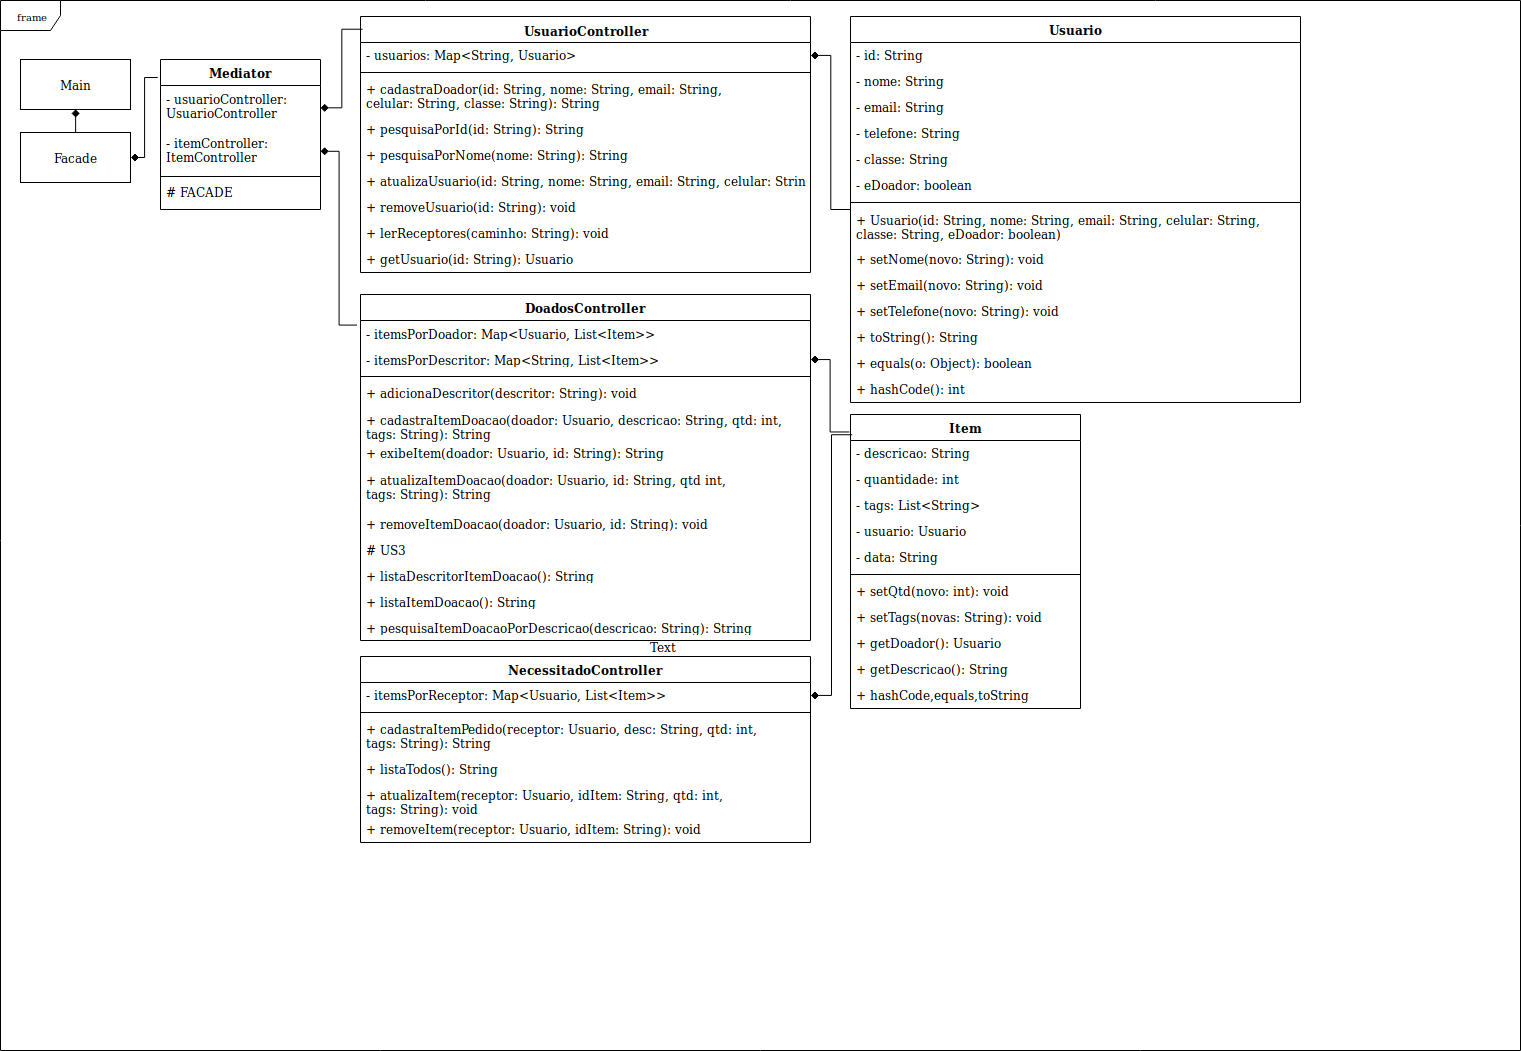

The diagram above was exported from draw.io. Its source (the exported page's mxGraphModel, read from the mxfile embedded in the PNG):
<mxGraphModel dx="1149" dy="603" grid="1" gridSize="10" guides="1" tooltips="1" connect="1" arrows="1" fold="1" page="1" pageScale="1" pageWidth="850" pageHeight="1100" background="#ffffff" math="0" shadow="0">
  <root>
    <mxCell id="0" />
    <mxCell id="1" parent="0" />
    <mxCell id="17acba5748e5396b-1" value="frame" style="shape=umlFrame;whiteSpace=wrap;html=1;rounded=0;shadow=0;comic=0;labelBackgroundColor=none;strokeColor=#000000;strokeWidth=1;fillColor=#ffffff;fontFamily=Verdana;fontSize=10;fontColor=#000000;align=center;" parent="1" vertex="1">
      <mxGeometry x="20" y="20" width="1520" height="1050" as="geometry" />
    </mxCell>
    <mxCell id="69" style="edgeStyle=elbowEdgeStyle;rounded=0;html=1;exitX=0.5;exitY=1;entryX=0.5;entryY=0;startArrow=diamond;startFill=1;endArrow=none;endFill=0;jettySize=auto;orthogonalLoop=1;fontColor=#000000;" edge="1" parent="1" source="2" target="3">
      <mxGeometry relative="1" as="geometry" />
    </mxCell>
    <mxCell id="2" value="&lt;div&gt;Main&lt;/div&gt;" style="html=1;" vertex="1" parent="1">
      <mxGeometry x="40" y="79" width="110" height="50" as="geometry" />
    </mxCell>
    <mxCell id="70" style="edgeStyle=elbowEdgeStyle;rounded=0;html=1;exitX=1;exitY=0.5;entryX=-0.019;entryY=0.12;entryPerimeter=0;startArrow=diamond;startFill=1;endArrow=none;endFill=0;jettySize=auto;orthogonalLoop=1;fontColor=#000000;" edge="1" parent="1" source="3" target="10">
      <mxGeometry relative="1" as="geometry" />
    </mxCell>
    <mxCell id="3" value="&lt;div&gt;Facade&lt;/div&gt;" style="html=1;" vertex="1" parent="1">
      <mxGeometry x="40" y="152" width="110" height="50" as="geometry" />
    </mxCell>
    <mxCell id="6" value="UsuarioController" style="swimlane;fontStyle=1;align=center;verticalAlign=top;childLayout=stackLayout;horizontal=1;startSize=26;horizontalStack=0;resizeParent=1;resizeParentMax=0;resizeLast=0;collapsible=1;marginBottom=0;whiteSpace=wrap;" vertex="1" parent="1">
      <mxGeometry x="380" y="36" width="450" height="256" as="geometry">
        <mxRectangle x="380" y="36" width="140" height="26" as="alternateBounds" />
      </mxGeometry>
    </mxCell>
    <mxCell id="7" value="- usuarios: Map&lt;String, Usuario&gt;" style="text;strokeColor=none;fillColor=none;align=left;verticalAlign=top;spacingLeft=4;spacingRight=4;overflow=hidden;rotatable=0;points=[[0,0.5],[1,0.5]];portConstraint=eastwest;" vertex="1" parent="6">
      <mxGeometry y="26" width="450" height="26" as="geometry" />
    </mxCell>
    <mxCell id="8" value="" style="line;strokeWidth=1;fillColor=none;align=left;verticalAlign=middle;spacingTop=-1;spacingLeft=3;spacingRight=3;rotatable=0;labelPosition=right;points=[];portConstraint=eastwest;" vertex="1" parent="6">
      <mxGeometry y="52" width="450" height="8" as="geometry" />
    </mxCell>
    <mxCell id="9" value="+ cadastraDoador(id: String, nome: String, email: String,&#10; celular: String, classe: String): String&#10;" style="text;strokeColor=none;fillColor=none;align=left;verticalAlign=top;spacingLeft=4;spacingRight=4;overflow=hidden;rotatable=0;points=[[0,0.5],[1,0.5]];portConstraint=eastwest;fontColor=#000000;" vertex="1" parent="6">
      <mxGeometry y="60" width="450" height="40" as="geometry" />
    </mxCell>
    <mxCell id="20" value="+ pesquisaPorId(id: String): String" style="text;strokeColor=none;fillColor=none;align=left;verticalAlign=top;spacingLeft=4;spacingRight=4;overflow=hidden;rotatable=0;points=[[0,0.5],[1,0.5]];portConstraint=eastwest;html=0;" vertex="1" parent="6">
      <mxGeometry y="100" width="450" height="26" as="geometry" />
    </mxCell>
    <mxCell id="21" value="+ pesquisaPorNome(nome: String): String" style="text;strokeColor=none;fillColor=none;align=left;verticalAlign=top;spacingLeft=4;spacingRight=4;overflow=hidden;rotatable=0;points=[[0,0.5],[1,0.5]];portConstraint=eastwest;html=0;" vertex="1" parent="6">
      <mxGeometry y="126" width="450" height="26" as="geometry" />
    </mxCell>
    <mxCell id="22" value="+ atualizaUsuario(id: String, nome: String, email: String, celular: String): String&#10;" style="text;strokeColor=none;fillColor=none;align=left;verticalAlign=top;spacingLeft=4;spacingRight=4;overflow=hidden;rotatable=0;points=[[0,0.5],[1,0.5]];portConstraint=eastwest;fontColor=#000000;html=0;" vertex="1" parent="6">
      <mxGeometry y="152" width="450" height="26" as="geometry" />
    </mxCell>
    <mxCell id="25" value="+ removeUsuario(id: String): void" style="text;strokeColor=none;fillColor=none;align=left;verticalAlign=top;spacingLeft=4;spacingRight=4;overflow=hidden;rotatable=0;points=[[0,0.5],[1,0.5]];portConstraint=eastwest;fontColor=#000000;html=0;" vertex="1" parent="6">
      <mxGeometry y="178" width="450" height="26" as="geometry" />
    </mxCell>
    <mxCell id="26" value="+ lerReceptores(caminho: String): void" style="text;strokeColor=none;fillColor=none;align=left;verticalAlign=top;spacingLeft=4;spacingRight=4;overflow=hidden;rotatable=0;points=[[0,0.5],[1,0.5]];portConstraint=eastwest;fontColor=#000000;html=0;" vertex="1" parent="6">
      <mxGeometry y="204" width="450" height="26" as="geometry" />
    </mxCell>
    <mxCell id="43" value="+ getUsuario(id: String): Usuario" style="text;strokeColor=none;fillColor=none;align=left;verticalAlign=top;spacingLeft=4;spacingRight=4;overflow=hidden;rotatable=0;points=[[0,0.5],[1,0.5]];portConstraint=eastwest;fontColor=#000000;html=0;" vertex="1" parent="6">
      <mxGeometry y="230" width="450" height="26" as="geometry" />
    </mxCell>
    <mxCell id="10" value="Mediator" style="swimlane;fontStyle=1;align=center;verticalAlign=top;childLayout=stackLayout;horizontal=1;startSize=26;horizontalStack=0;resizeParent=1;resizeParentMax=0;resizeLast=0;collapsible=1;marginBottom=0;" vertex="1" parent="1">
      <mxGeometry x="180" y="79" width="160" height="150" as="geometry" />
    </mxCell>
    <mxCell id="11" value="- usuarioController: UsuarioController" style="text;strokeColor=none;fillColor=none;align=left;verticalAlign=top;spacingLeft=4;spacingRight=4;overflow=hidden;rotatable=0;points=[[0,0.5],[1,0.5]];portConstraint=eastwest;whiteSpace=wrap;" vertex="1" parent="10">
      <mxGeometry y="26" width="160" height="44" as="geometry" />
    </mxCell>
    <mxCell id="14" value="- itemController: ItemController" style="text;strokeColor=none;fillColor=none;align=left;verticalAlign=top;spacingLeft=4;spacingRight=4;overflow=hidden;rotatable=0;points=[[0,0.5],[1,0.5]];portConstraint=eastwest;whiteSpace=wrap;" vertex="1" parent="10">
      <mxGeometry y="70" width="160" height="44" as="geometry" />
    </mxCell>
    <mxCell id="12" value="" style="line;strokeWidth=1;fillColor=none;align=left;verticalAlign=middle;spacingTop=-1;spacingLeft=3;spacingRight=3;rotatable=0;labelPosition=right;points=[];portConstraint=eastwest;" vertex="1" parent="10">
      <mxGeometry y="114" width="160" height="6" as="geometry" />
    </mxCell>
    <mxCell id="13" value="# FACADE" style="text;strokeColor=none;fillColor=none;align=left;verticalAlign=top;spacingLeft=4;spacingRight=4;overflow=hidden;rotatable=0;points=[[0,0.5],[1,0.5]];portConstraint=eastwest;" vertex="1" parent="10">
      <mxGeometry y="120" width="160" height="30" as="geometry" />
    </mxCell>
    <mxCell id="27" value="Usuario" style="swimlane;fontStyle=1;align=center;verticalAlign=top;childLayout=stackLayout;horizontal=1;startSize=26;horizontalStack=0;resizeParent=1;resizeParentMax=0;resizeLast=0;collapsible=1;marginBottom=0;fontColor=#000000;html=0;" vertex="1" parent="1">
      <mxGeometry x="870" y="36" width="450" height="386" as="geometry">
        <mxRectangle x="870" y="36" width="80" height="26" as="alternateBounds" />
      </mxGeometry>
    </mxCell>
    <mxCell id="28" value="- id: String" style="text;strokeColor=none;fillColor=none;align=left;verticalAlign=top;spacingLeft=4;spacingRight=4;overflow=hidden;rotatable=0;points=[[0,0.5],[1,0.5]];portConstraint=eastwest;" vertex="1" parent="27">
      <mxGeometry y="26" width="450" height="26" as="geometry" />
    </mxCell>
    <mxCell id="36" value="- nome: String" style="text;strokeColor=none;fillColor=none;align=left;verticalAlign=top;spacingLeft=4;spacingRight=4;overflow=hidden;rotatable=0;points=[[0,0.5],[1,0.5]];portConstraint=eastwest;" vertex="1" parent="27">
      <mxGeometry y="52" width="450" height="26" as="geometry" />
    </mxCell>
    <mxCell id="31" value="- email: String" style="text;strokeColor=none;fillColor=none;align=left;verticalAlign=top;spacingLeft=4;spacingRight=4;overflow=hidden;rotatable=0;points=[[0,0.5],[1,0.5]];portConstraint=eastwest;" vertex="1" parent="27">
      <mxGeometry y="78" width="450" height="26" as="geometry" />
    </mxCell>
    <mxCell id="32" value="- telefone: String" style="text;strokeColor=none;fillColor=none;align=left;verticalAlign=top;spacingLeft=4;spacingRight=4;overflow=hidden;rotatable=0;points=[[0,0.5],[1,0.5]];portConstraint=eastwest;" vertex="1" parent="27">
      <mxGeometry y="104" width="450" height="26" as="geometry" />
    </mxCell>
    <mxCell id="33" value="- classe: String" style="text;strokeColor=none;fillColor=none;align=left;verticalAlign=top;spacingLeft=4;spacingRight=4;overflow=hidden;rotatable=0;points=[[0,0.5],[1,0.5]];portConstraint=eastwest;" vertex="1" parent="27">
      <mxGeometry y="130" width="450" height="26" as="geometry" />
    </mxCell>
    <mxCell id="34" value="- eDoador: boolean" style="text;strokeColor=none;fillColor=none;align=left;verticalAlign=top;spacingLeft=4;spacingRight=4;overflow=hidden;rotatable=0;points=[[0,0.5],[1,0.5]];portConstraint=eastwest;" vertex="1" parent="27">
      <mxGeometry y="156" width="450" height="26" as="geometry" />
    </mxCell>
    <mxCell id="29" value="" style="line;strokeWidth=1;fillColor=none;align=left;verticalAlign=middle;spacingTop=-1;spacingLeft=3;spacingRight=3;rotatable=0;labelPosition=right;points=[];portConstraint=eastwest;" vertex="1" parent="27">
      <mxGeometry y="182" width="450" height="8" as="geometry" />
    </mxCell>
    <mxCell id="30" value="+ Usuario(id: String, nome: String, email: String, celular: String, &#10;classe: String, eDoador: boolean)" style="text;strokeColor=none;fillColor=none;align=left;verticalAlign=top;spacingLeft=4;spacingRight=4;overflow=hidden;rotatable=0;points=[[0,0.5],[1,0.5]];portConstraint=eastwest;whiteSpace=wrap;" vertex="1" parent="27">
      <mxGeometry y="190" width="450" height="40" as="geometry" />
    </mxCell>
    <mxCell id="37" value="+ setNome(novo: String): void" style="text;strokeColor=none;fillColor=none;align=left;verticalAlign=top;spacingLeft=4;spacingRight=4;overflow=hidden;rotatable=0;points=[[0,0.5],[1,0.5]];portConstraint=eastwest;" vertex="1" parent="27">
      <mxGeometry y="230" width="450" height="26" as="geometry" />
    </mxCell>
    <mxCell id="38" value="+ setEmail(novo: String): void" style="text;strokeColor=none;fillColor=none;align=left;verticalAlign=top;spacingLeft=4;spacingRight=4;overflow=hidden;rotatable=0;points=[[0,0.5],[1,0.5]];portConstraint=eastwest;" vertex="1" parent="27">
      <mxGeometry y="256" width="450" height="26" as="geometry" />
    </mxCell>
    <mxCell id="39" value="+ setTelefone(novo: String): void" style="text;strokeColor=none;fillColor=none;align=left;verticalAlign=top;spacingLeft=4;spacingRight=4;overflow=hidden;rotatable=0;points=[[0,0.5],[1,0.5]];portConstraint=eastwest;" vertex="1" parent="27">
      <mxGeometry y="282" width="450" height="26" as="geometry" />
    </mxCell>
    <mxCell id="40" value="+ toString(): String" style="text;strokeColor=none;fillColor=none;align=left;verticalAlign=top;spacingLeft=4;spacingRight=4;overflow=hidden;rotatable=0;points=[[0,0.5],[1,0.5]];portConstraint=eastwest;" vertex="1" parent="27">
      <mxGeometry y="308" width="450" height="26" as="geometry" />
    </mxCell>
    <mxCell id="41" value="+ equals(o: Object): boolean" style="text;strokeColor=none;fillColor=none;align=left;verticalAlign=top;spacingLeft=4;spacingRight=4;overflow=hidden;rotatable=0;points=[[0,0.5],[1,0.5]];portConstraint=eastwest;" vertex="1" parent="27">
      <mxGeometry y="334" width="450" height="26" as="geometry" />
    </mxCell>
    <mxCell id="42" value="+ hashCode(): int" style="text;strokeColor=none;fillColor=none;align=left;verticalAlign=top;spacingLeft=4;spacingRight=4;overflow=hidden;rotatable=0;points=[[0,0.5],[1,0.5]];portConstraint=eastwest;" vertex="1" parent="27">
      <mxGeometry y="360" width="450" height="26" as="geometry" />
    </mxCell>
    <mxCell id="47" value="DoadosController" style="swimlane;fontStyle=1;align=center;verticalAlign=top;childLayout=stackLayout;horizontal=1;startSize=26;horizontalStack=0;resizeParent=1;resizeParentMax=0;resizeLast=0;collapsible=1;marginBottom=0;fontColor=#000000;html=0;" vertex="1" parent="1">
      <mxGeometry x="380" y="314" width="450" height="346" as="geometry">
        <mxRectangle x="380" y="314" width="120" height="26" as="alternateBounds" />
      </mxGeometry>
    </mxCell>
    <mxCell id="91" value="- itemsPorDoador: Map&lt;Usuario, List&lt;Item&gt;&gt;" style="text;strokeColor=none;fillColor=none;align=left;verticalAlign=top;spacingLeft=4;spacingRight=4;overflow=hidden;rotatable=0;points=[[0,0.5],[1,0.5]];portConstraint=eastwest;whiteSpace=wrap;" vertex="1" parent="47">
      <mxGeometry y="26" width="450" height="26" as="geometry" />
    </mxCell>
    <mxCell id="48" value="- itemsPorDescritor: Map&lt;String, List&lt;Item&gt;&gt;" style="text;strokeColor=none;fillColor=none;align=left;verticalAlign=top;spacingLeft=4;spacingRight=4;overflow=hidden;rotatable=0;points=[[0,0.5],[1,0.5]];portConstraint=eastwest;whiteSpace=wrap;" vertex="1" parent="47">
      <mxGeometry y="52" width="450" height="26" as="geometry" />
    </mxCell>
    <mxCell id="49" value="" style="line;strokeWidth=1;fillColor=none;align=left;verticalAlign=middle;spacingTop=-1;spacingLeft=3;spacingRight=3;rotatable=0;labelPosition=right;points=[];portConstraint=eastwest;" vertex="1" parent="47">
      <mxGeometry y="78" width="450" height="8" as="geometry" />
    </mxCell>
    <mxCell id="50" value="+ adicionaDescritor(descritor: String): void" style="text;strokeColor=none;fillColor=none;align=left;verticalAlign=top;spacingLeft=4;spacingRight=4;overflow=hidden;rotatable=0;points=[[0,0.5],[1,0.5]];portConstraint=eastwest;" vertex="1" parent="47">
      <mxGeometry y="86" width="450" height="26" as="geometry" />
    </mxCell>
    <mxCell id="53" value="+ cadastraItemDoacao(doador: Usuario, descricao: String, qtd: int,&#10; tags: String): String" style="text;strokeColor=none;fillColor=none;align=left;verticalAlign=top;spacingLeft=4;spacingRight=4;overflow=hidden;rotatable=0;points=[[0,0.5],[1,0.5]];portConstraint=eastwest;whiteSpace=wrap;" vertex="1" parent="47">
      <mxGeometry y="112" width="450" height="34" as="geometry" />
    </mxCell>
    <mxCell id="54" value="+ exibeItem(doador: Usuario, id: String): String" style="text;strokeColor=none;fillColor=none;align=left;verticalAlign=top;spacingLeft=4;spacingRight=4;overflow=hidden;rotatable=0;points=[[0,0.5],[1,0.5]];portConstraint=eastwest;" vertex="1" parent="47">
      <mxGeometry y="146" width="450" height="26" as="geometry" />
    </mxCell>
    <mxCell id="55" value="+ atualizaItemDoacao(doador: Usuario, id: String, qtd int, &#10;tags: String): String" style="text;strokeColor=none;fillColor=none;align=left;verticalAlign=top;spacingLeft=4;spacingRight=4;overflow=hidden;rotatable=0;points=[[0,0.5],[1,0.5]];portConstraint=eastwest;whiteSpace=wrap;" vertex="1" parent="47">
      <mxGeometry y="172" width="450" height="44" as="geometry" />
    </mxCell>
    <mxCell id="56" value="+ removeItemDoacao(doador: Usuario, id: String): void" style="text;strokeColor=none;fillColor=none;align=left;verticalAlign=top;spacingLeft=4;spacingRight=4;overflow=hidden;rotatable=0;points=[[0,0.5],[1,0.5]];portConstraint=eastwest;whiteSpace=wrap;" vertex="1" parent="47">
      <mxGeometry y="216" width="450" height="26" as="geometry" />
    </mxCell>
    <mxCell id="72" value="# US3" style="text;strokeColor=none;fillColor=none;align=left;verticalAlign=top;spacingLeft=4;spacingRight=4;overflow=hidden;rotatable=0;points=[[0,0.5],[1,0.5]];portConstraint=eastwest;whiteSpace=wrap;" vertex="1" parent="47">
      <mxGeometry y="242" width="450" height="26" as="geometry" />
    </mxCell>
    <mxCell id="73" value="+ listaDescritorItemDoacao(): String" style="text;strokeColor=none;fillColor=none;align=left;verticalAlign=top;spacingLeft=4;spacingRight=4;overflow=hidden;rotatable=0;points=[[0,0.5],[1,0.5]];portConstraint=eastwest;whiteSpace=wrap;" vertex="1" parent="47">
      <mxGeometry y="268" width="450" height="26" as="geometry" />
    </mxCell>
    <mxCell id="74" value="+ listaItemDoacao(): String" style="text;strokeColor=none;fillColor=none;align=left;verticalAlign=top;spacingLeft=4;spacingRight=4;overflow=hidden;rotatable=0;points=[[0,0.5],[1,0.5]];portConstraint=eastwest;whiteSpace=wrap;" vertex="1" parent="47">
      <mxGeometry y="294" width="450" height="26" as="geometry" />
    </mxCell>
    <mxCell id="85" value="+ pesquisaItemDoacaoPorDescricao(descricao: String): String" style="text;strokeColor=none;fillColor=none;align=left;verticalAlign=top;spacingLeft=4;spacingRight=4;overflow=hidden;rotatable=0;points=[[0,0.5],[1,0.5]];portConstraint=eastwest;whiteSpace=wrap;" vertex="1" parent="47">
      <mxGeometry y="320" width="450" height="26" as="geometry" />
    </mxCell>
    <mxCell id="51" style="edgeStyle=elbowEdgeStyle;rounded=0;html=1;exitX=1;exitY=0.5;entryX=0.004;entryY=0.051;entryPerimeter=0;startArrow=diamond;startFill=1;endArrow=none;endFill=0;jettySize=auto;orthogonalLoop=1;fontColor=#000000;" edge="1" parent="1" source="11" target="6">
      <mxGeometry relative="1" as="geometry" />
    </mxCell>
    <mxCell id="52" style="edgeStyle=elbowEdgeStyle;rounded=0;html=1;exitX=1;exitY=0.5;startArrow=diamond;startFill=1;endArrow=none;endFill=0;jettySize=auto;orthogonalLoop=1;fontColor=#000000;" edge="1" parent="1" source="7" target="27">
      <mxGeometry relative="1" as="geometry" />
    </mxCell>
    <mxCell id="57" value="Item" style="swimlane;fontStyle=1;align=center;verticalAlign=top;childLayout=stackLayout;horizontal=1;startSize=26;horizontalStack=0;resizeParent=1;resizeParentMax=0;resizeLast=0;collapsible=1;marginBottom=0;fontColor=#000000;html=0;" vertex="1" parent="1">
      <mxGeometry x="870" y="434" width="230" height="294" as="geometry">
        <mxRectangle x="870" y="434" width="60" height="26" as="alternateBounds" />
      </mxGeometry>
    </mxCell>
    <mxCell id="58" value="- descricao: String" style="text;strokeColor=none;fillColor=none;align=left;verticalAlign=top;spacingLeft=4;spacingRight=4;overflow=hidden;rotatable=0;points=[[0,0.5],[1,0.5]];portConstraint=eastwest;" vertex="1" parent="57">
      <mxGeometry y="26" width="230" height="26" as="geometry" />
    </mxCell>
    <mxCell id="61" value="- quantidade: int" style="text;strokeColor=none;fillColor=none;align=left;verticalAlign=top;spacingLeft=4;spacingRight=4;overflow=hidden;rotatable=0;points=[[0,0.5],[1,0.5]];portConstraint=eastwest;" vertex="1" parent="57">
      <mxGeometry y="52" width="230" height="26" as="geometry" />
    </mxCell>
    <mxCell id="62" value="- tags: List&lt;String&gt;" style="text;strokeColor=none;fillColor=none;align=left;verticalAlign=top;spacingLeft=4;spacingRight=4;overflow=hidden;rotatable=0;points=[[0,0.5],[1,0.5]];portConstraint=eastwest;" vertex="1" parent="57">
      <mxGeometry y="78" width="230" height="26" as="geometry" />
    </mxCell>
    <mxCell id="63" value="- usuario: Usuario" style="text;strokeColor=none;fillColor=none;align=left;verticalAlign=top;spacingLeft=4;spacingRight=4;overflow=hidden;rotatable=0;points=[[0,0.5],[1,0.5]];portConstraint=eastwest;" vertex="1" parent="57">
      <mxGeometry y="104" width="230" height="26" as="geometry" />
    </mxCell>
    <mxCell id="64" value="- data: String" style="text;strokeColor=none;fillColor=none;align=left;verticalAlign=top;spacingLeft=4;spacingRight=4;overflow=hidden;rotatable=0;points=[[0,0.5],[1,0.5]];portConstraint=eastwest;" vertex="1" parent="57">
      <mxGeometry y="130" width="230" height="26" as="geometry" />
    </mxCell>
    <mxCell id="59" value="" style="line;strokeWidth=1;fillColor=none;align=left;verticalAlign=middle;spacingTop=-1;spacingLeft=3;spacingRight=3;rotatable=0;labelPosition=right;points=[];portConstraint=eastwest;" vertex="1" parent="57">
      <mxGeometry y="156" width="230" height="8" as="geometry" />
    </mxCell>
    <mxCell id="60" value="+ setQtd(novo: int): void" style="text;strokeColor=none;fillColor=none;align=left;verticalAlign=top;spacingLeft=4;spacingRight=4;overflow=hidden;rotatable=0;points=[[0,0.5],[1,0.5]];portConstraint=eastwest;" vertex="1" parent="57">
      <mxGeometry y="164" width="230" height="26" as="geometry" />
    </mxCell>
    <mxCell id="65" value="+ setTags(novas: String): void" style="text;strokeColor=none;fillColor=none;align=left;verticalAlign=top;spacingLeft=4;spacingRight=4;overflow=hidden;rotatable=0;points=[[0,0.5],[1,0.5]];portConstraint=eastwest;" vertex="1" parent="57">
      <mxGeometry y="190" width="230" height="26" as="geometry" />
    </mxCell>
    <mxCell id="67" value="+ getDoador(): Usuario" style="text;strokeColor=none;fillColor=none;align=left;verticalAlign=top;spacingLeft=4;spacingRight=4;overflow=hidden;rotatable=0;points=[[0,0.5],[1,0.5]];portConstraint=eastwest;" vertex="1" parent="57">
      <mxGeometry y="216" width="230" height="26" as="geometry" />
    </mxCell>
    <mxCell id="68" value="+ getDescricao(): String" style="text;strokeColor=none;fillColor=none;align=left;verticalAlign=top;spacingLeft=4;spacingRight=4;overflow=hidden;rotatable=0;points=[[0,0.5],[1,0.5]];portConstraint=eastwest;" vertex="1" parent="57">
      <mxGeometry y="242" width="230" height="26" as="geometry" />
    </mxCell>
    <mxCell id="98" value="+ hashCode,equals,toString" style="text;strokeColor=none;fillColor=none;align=left;verticalAlign=top;spacingLeft=4;spacingRight=4;overflow=hidden;rotatable=0;points=[[0,0.5],[1,0.5]];portConstraint=eastwest;" vertex="1" parent="57">
      <mxGeometry y="268" width="230" height="26" as="geometry" />
    </mxCell>
    <mxCell id="66" style="edgeStyle=elbowEdgeStyle;rounded=0;html=1;exitX=1;exitY=0.5;entryX=-0.006;entryY=0.06;entryPerimeter=0;startArrow=diamond;startFill=1;endArrow=none;endFill=0;jettySize=auto;orthogonalLoop=1;fontColor=#000000;" edge="1" parent="1" source="48" target="57">
      <mxGeometry relative="1" as="geometry" />
    </mxCell>
    <mxCell id="71" style="edgeStyle=elbowEdgeStyle;rounded=0;html=1;exitX=1;exitY=0.5;entryX=-0.007;entryY=0.088;entryPerimeter=0;startArrow=diamond;startFill=1;endArrow=none;endFill=0;jettySize=auto;orthogonalLoop=1;fontColor=#000000;" edge="1" parent="1" source="14" target="47">
      <mxGeometry relative="1" as="geometry" />
    </mxCell>
    <mxCell id="87" value="NecessitadoController" style="swimlane;fontStyle=1;align=center;verticalAlign=top;childLayout=stackLayout;horizontal=1;startSize=26;horizontalStack=0;resizeParent=1;resizeParentMax=0;resizeLast=0;collapsible=1;marginBottom=0;fontColor=#000000;html=0;" vertex="1" parent="1">
      <mxGeometry x="380" y="676" width="450" height="186" as="geometry">
        <mxRectangle x="380" y="676" width="170" height="26" as="alternateBounds" />
      </mxGeometry>
    </mxCell>
    <mxCell id="92" value="- itemsPorReceptor: Map&lt;Usuario, List&lt;Item&gt;&gt;" style="text;strokeColor=none;fillColor=none;align=left;verticalAlign=top;spacingLeft=4;spacingRight=4;overflow=hidden;rotatable=0;points=[[0,0.5],[1,0.5]];portConstraint=eastwest;" vertex="1" parent="87">
      <mxGeometry y="26" width="450" height="26" as="geometry" />
    </mxCell>
    <mxCell id="89" value="" style="line;strokeWidth=1;fillColor=none;align=left;verticalAlign=middle;spacingTop=-1;spacingLeft=3;spacingRight=3;rotatable=0;labelPosition=right;points=[];portConstraint=eastwest;" vertex="1" parent="87">
      <mxGeometry y="52" width="450" height="8" as="geometry" />
    </mxCell>
    <mxCell id="94" value="+ cadastraItemPedido(receptor: Usuario, desc: String, qtd: int,&#10;tags: String): String" style="text;strokeColor=none;fillColor=none;align=left;verticalAlign=top;spacingLeft=4;spacingRight=4;overflow=hidden;rotatable=0;points=[[0,0.5],[1,0.5]];portConstraint=eastwest;" vertex="1" parent="87">
      <mxGeometry y="60" width="450" height="40" as="geometry" />
    </mxCell>
    <mxCell id="95" value="+ listaTodos(): String" style="text;strokeColor=none;fillColor=none;align=left;verticalAlign=top;spacingLeft=4;spacingRight=4;overflow=hidden;rotatable=0;points=[[0,0.5],[1,0.5]];portConstraint=eastwest;" vertex="1" parent="87">
      <mxGeometry y="100" width="450" height="26" as="geometry" />
    </mxCell>
    <mxCell id="96" value="+ atualizaItem(receptor: Usuario, idItem: String, qtd: int, &#10;tags: String): void" style="text;strokeColor=none;fillColor=none;align=left;verticalAlign=top;spacingLeft=4;spacingRight=4;overflow=hidden;rotatable=0;points=[[0,0.5],[1,0.5]];portConstraint=eastwest;" vertex="1" parent="87">
      <mxGeometry y="126" width="450" height="34" as="geometry" />
    </mxCell>
    <mxCell id="90" value="+ removeItem(receptor: Usuario, idItem: String): void" style="text;strokeColor=none;fillColor=none;align=left;verticalAlign=top;spacingLeft=4;spacingRight=4;overflow=hidden;rotatable=0;points=[[0,0.5],[1,0.5]];portConstraint=eastwest;" vertex="1" parent="87">
      <mxGeometry y="160" width="450" height="26" as="geometry" />
    </mxCell>
    <mxCell id="97" style="edgeStyle=elbowEdgeStyle;rounded=0;html=1;exitX=1;exitY=0.5;entryX=0.007;entryY=0.07;entryPerimeter=0;startArrow=diamond;startFill=1;endArrow=none;endFill=0;jettySize=auto;orthogonalLoop=1;fontColor=#000000;" edge="1" parent="1" source="92" target="57">
      <mxGeometry relative="1" as="geometry" />
    </mxCell>
    <mxCell id="99" value="Text" style="text;html=1;resizable=0;points=[];autosize=1;align=left;verticalAlign=top;spacingTop=-4;fontColor=#000000;" vertex="1" parent="1">
      <mxGeometry x="668" y="657" width="40" height="20" as="geometry" />
    </mxCell>
  </root>
</mxGraphModel>